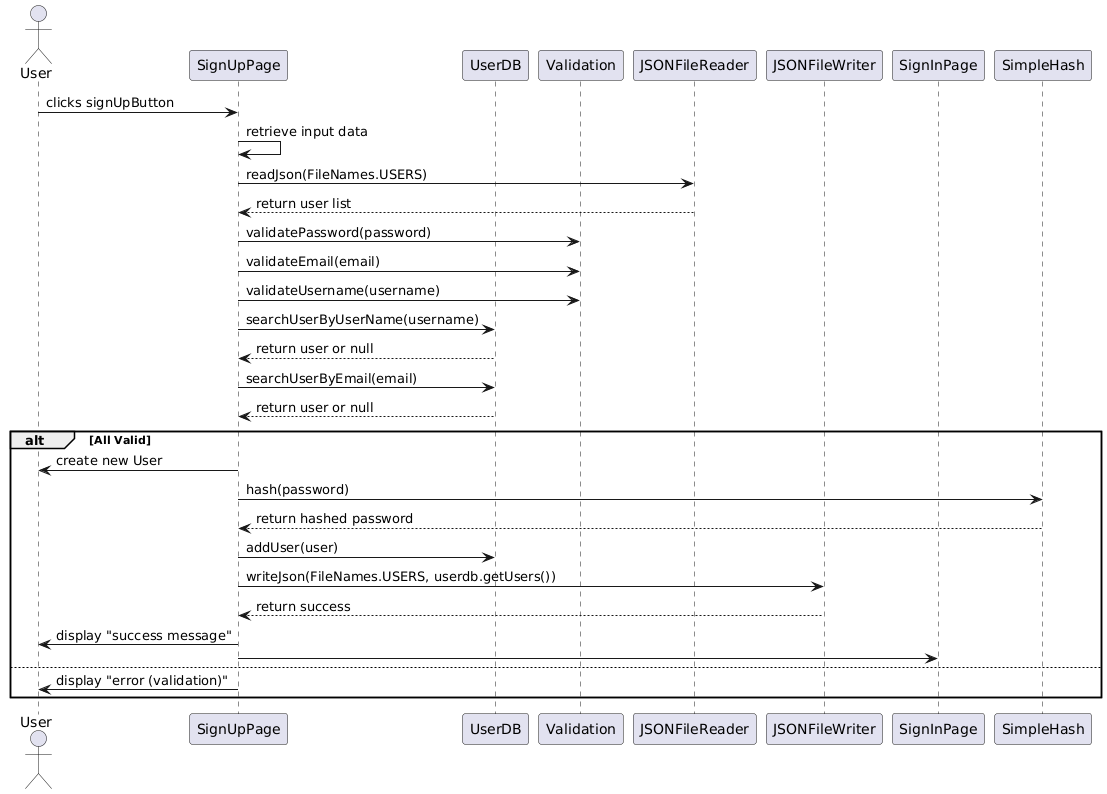

The diagram above was rendered by PlantUML. Its source (embedded in the PNG):
@startuml
Actor User
participant SignUpPage
participant UserDB
participant Validation
participant JSONFileReader
participant JSONFileWriter
participant SignInPage

User -> SignUpPage: clicks signUpButton
SignUpPage -> SignUpPage: retrieve input data
SignUpPage -> JSONFileReader: readJson(FileNames.USERS)
JSONFileReader --> SignUpPage: return user list
SignUpPage -> Validation: validatePassword(password)
SignUpPage -> Validation: validateEmail(email)
SignUpPage -> Validation: validateUsername(username)
SignUpPage -> UserDB: searchUserByUserName(username)
UserDB --> SignUpPage: return user or null
SignUpPage -> UserDB: searchUserByEmail(email)
UserDB --> SignUpPage: return user or null
alt All Valid
    SignUpPage -> User: create new User
    SignUpPage -> SimpleHash: hash(password)
    SimpleHash --> SignUpPage: return hashed password
    SignUpPage -> UserDB: addUser(user)
    SignUpPage -> JSONFileWriter: writeJson(FileNames.USERS, userdb.getUsers())
    JSONFileWriter --> SignUpPage: return success
    SignUpPage -> User: display "success message"
    SignUpPage -> SignInPage: 
else 
    SignUpPage -> User: display "error (validation)"
end
@enduml